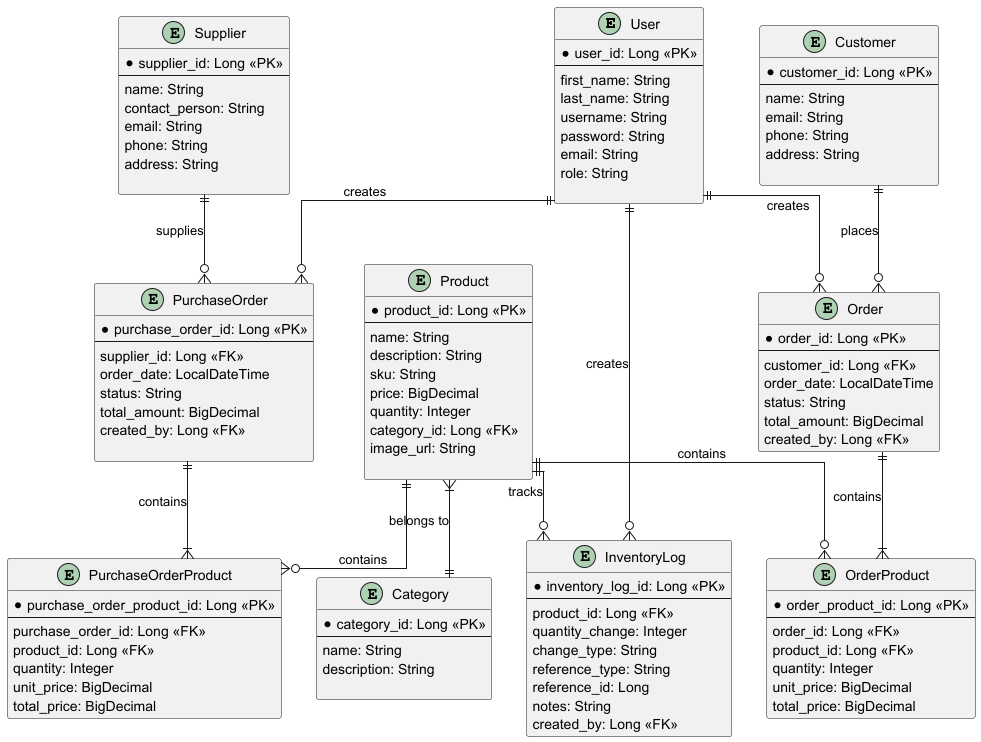

The diagram above was rendered by PlantUML. Its source (embedded in the PNG):
@startuml QM Inventory System - ER Diagram

skinparam linetype ortho

entity "User" as user {
  *user_id: Long <<PK>>
  --
  first_name: String
  last_name: String
  username: String
  password: String
  email: String
  role: String

}

entity "Product" as product {
  *product_id: Long <<PK>>
  --
  name: String
  description: String
  sku: String
  price: BigDecimal
  quantity: Integer
  category_id: Long <<FK>>
  image_url: String

}

entity "Category" as category {
  *category_id: Long <<PK>>
  --
  name: String
  description: String

}

entity "Supplier" as supplier {
  *supplier_id: Long <<PK>>
  --
  name: String
  contact_person: String
  email: String
  phone: String
  address: String

}

entity "PurchaseOrder" as purchase_order {
  *purchase_order_id: Long <<PK>>
  --
  supplier_id: Long <<FK>>
  order_date: LocalDateTime
  status: String
  total_amount: BigDecimal
  created_by: Long <<FK>>

}

entity "PurchaseOrderProduct" as purchase_order_product {
  *purchase_order_product_id: Long <<PK>>
  --
  purchase_order_id: Long <<FK>>
  product_id: Long <<FK>>
  quantity: Integer
  unit_price: BigDecimal
  total_price: BigDecimal
}

entity "InventoryLog" as inventory_log {
  *inventory_log_id: Long <<PK>>
  --
  product_id: Long <<FK>>
  quantity_change: Integer
  change_type: String
  reference_type: String
  reference_id: Long
  notes: String
  created_by: Long <<FK>>
}

entity "Customer" as customer {
  *customer_id: Long <<PK>>
  --
  name: String
  email: String
  phone: String
  address: String

}

entity "Order" as order {
  *order_id: Long <<PK>>
  --
  customer_id: Long <<FK>>
  order_date: LocalDateTime
  status: String
  total_amount: BigDecimal
  created_by: Long <<FK>>
}

entity "OrderProduct" as order_product {
  *order_product_id: Long <<PK>>
  --
  order_id: Long <<FK>>
  product_id: Long <<FK>>
  quantity: Integer
  unit_price: BigDecimal
  total_price: BigDecimal
}

user ||--o{ purchase_order : creates
user ||--o{ inventory_log : creates
user ||--o{ order : creates

product }|--|| category : belongs to
product ||--o{ purchase_order_product : contains
product ||--o{ order_product : contains
product ||--o{ inventory_log : tracks

supplier ||--o{ purchase_order : supplies

purchase_order ||--|{ purchase_order_product : contains

customer ||--o{ order : places
order ||--|{ order_product : contains

@enduml